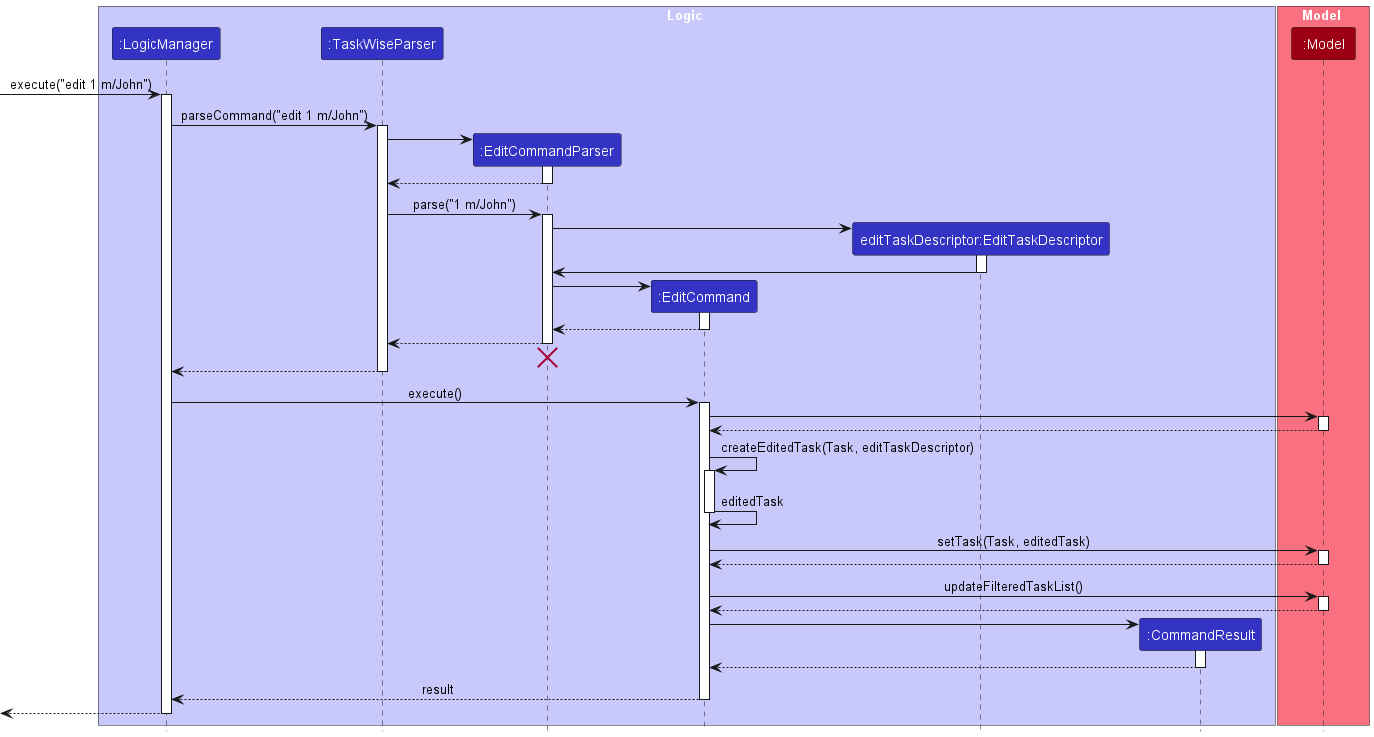

The diagram above was rendered by PlantUML. Its source (embedded in the PNG):
@startuml
!include style.puml
skinparam ArrowFontStyle plain

box Logic LOGIC_COLOR_T1
participant ":LogicManager" as LogicManager LOGIC_COLOR
participant ":TaskWiseParser" as TaskWiseParser LOGIC_COLOR
participant ":EditCommandParser" as EditCommandParser LOGIC_COLOR
participant ":EditCommand" as EditCommand LOGIC_COLOR
participant "editTaskDescriptor:EditTaskDescriptor" as EditTaskDescriptor LOGIC_COLOR
participant ":CommandResult" as CommandResult LOGIC_COLOR
end box

box Model MODEL_COLOR_T1
participant ":Model" as Model MODEL_COLOR
end box

[-> LogicManager : execute("edit 1 m/John")
activate LogicManager

LogicManager -> TaskWiseParser : parseCommand("edit 1 m/John")
activate TaskWiseParser

create EditCommandParser
TaskWiseParser -> EditCommandParser
activate EditCommandParser

EditCommandParser --> TaskWiseParser
deactivate EditCommandParser

TaskWiseParser -> EditCommandParser : parse("1 m/John")
activate EditCommandParser

create EditTaskDescriptor
EditCommandParser -> EditTaskDescriptor
activate EditTaskDescriptor

EditTaskDescriptor -> EditCommandParser
deactivate EditTaskDescriptor

create EditCommand
EditCommandParser -> EditCommand
activate EditCommand

EditCommand --> EditCommandParser
deactivate EditCommand

EditCommandParser --> TaskWiseParser
deactivate EditCommandParser
'Hidden arrow to position the destroy marker below the end of the activation bar.
EditCommandParser -[hidden]-> TaskWiseParser
destroy EditCommandParser

TaskWiseParser --> LogicManager
deactivate TaskWiseParser

LogicManager -> EditCommand : execute()
activate EditCommand

EditCommand -> Model :
activate Model

Model --> EditCommand
deactivate Model

EditCommand -> EditCommand :createEditedTask(Task, editTaskDescriptor)
activate EditCommand

EditCommand -> EditCommand  : editedTask
deactivate EditCommand

EditCommand -> Model : setTask(Task, editedTask)
activate Model

Model --> EditCommand
deactivate Model

EditCommand -> Model : updateFilteredTaskList()
activate Model

Model --> EditCommand
deactivate Model

create CommandResult
EditCommand -> CommandResult
activate CommandResult

CommandResult --> EditCommand
deactivate CommandResult

EditCommand --> LogicManager : result
deactivate EditCommand

[<--LogicManager
deactivate LogicManager
@enduml